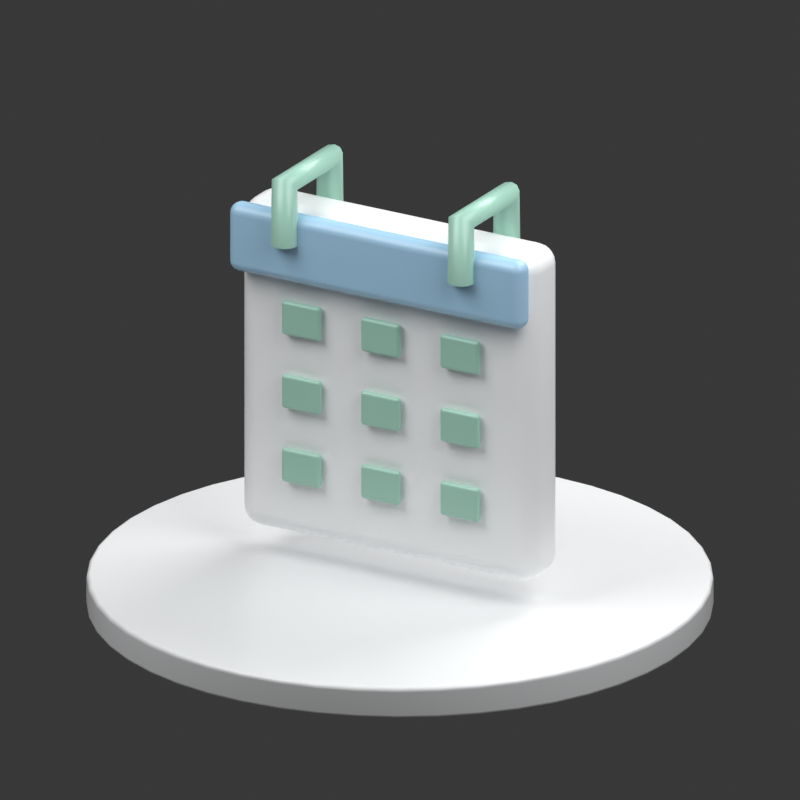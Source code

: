 # Source: calendar.blend  (saved by Blender 5.2.44; exported with 4.5.12 LTS)
import bpy
from mathutils import Matrix  # noqa: F401  (used for matrix-valued properties, if any)

bpy.ops.wm.read_factory_settings(use_empty=True)
scene = bpy.context.scene
scene.name = 'Scene'

# ---- collections
col_collection = bpy.data.collections.new('Collection'); scene.collection.children.link(col_collection)

# ---- materials (node trees are filled in below, after node groups)
mat_near_white_002 = bpy.data.materials.new('near white.002')
mat_approved_sky_blue_002 = bpy.data.materials.new('approved sky blue.002')
mat_restrained_mint_002 = bpy.data.materials.new('restrained mint.002')

# ---- material node trees
mat_near_white_002.use_nodes = True; mat_near_white_002.node_tree.nodes.clear()
_N = mat_near_white_002.node_tree.nodes; _L = mat_near_white_002.node_tree.links
n0 = _N.new('ShaderNodeBsdfPrincipled'); n0.name = 'Principled BSDF'; n0.location = (-200, 100)
n0.inputs[0].default_value = (0.9774, 0.9887, 1.0, 1.0)
n0.inputs[2].default_value = 0.32
n0.inputs[10].default_value = 0.005
n1 = _N.new('ShaderNodeOutputMaterial'); n1.name = 'Material Output'; n1.location = (200, 100)
_L.new(n0.outputs[0], n1.inputs[0])
n1.is_active_output = True
mat_approved_sky_blue_002.use_nodes = True; mat_approved_sky_blue_002.node_tree.nodes.clear()
_N = mat_approved_sky_blue_002.node_tree.nodes; _L = mat_approved_sky_blue_002.node_tree.links
n0 = _N.new('ShaderNodeBsdfPrincipled'); n0.name = 'Principled BSDF'; n0.location = (-200, 100)
n0.inputs[0].default_value = (0.4064, 0.6559, 0.8689, 1.0)
n0.inputs[2].default_value = 0.32
n0.inputs[10].default_value = 0.005
n1 = _N.new('ShaderNodeOutputMaterial'); n1.name = 'Material Output'; n1.location = (200, 100)
_L.new(n0.outputs[0], n1.inputs[0])
n1.is_active_output = True
mat_restrained_mint_002.use_nodes = True; mat_restrained_mint_002.node_tree.nodes.clear()
_N = mat_restrained_mint_002.node_tree.nodes; _L = mat_restrained_mint_002.node_tree.links
n0 = _N.new('ShaderNodeBsdfPrincipled'); n0.name = 'Principled BSDF'; n0.location = (-200, 100)
n0.inputs[0].default_value = (0.3931, 0.6739, 0.5542, 1.0)
n0.inputs[2].default_value = 0.32
n0.inputs[10].default_value = 0.005
n1 = _N.new('ShaderNodeOutputMaterial'); n1.name = 'Material Output'; n1.location = (200, 100)
_L.new(n0.outputs[0], n1.inputs[0])
n1.is_active_output = True

# ---- world
world_world = bpy.data.worlds.new('World'); scene.world = world_world
world_world.use_nodes = True; world_world.node_tree.nodes.clear()
_N = world_world.node_tree.nodes; _L = world_world.node_tree.links
n0 = _N.new('ShaderNodeOutputWorld'); n0.name = 'World Output'; n0.location = (200, 100)
n1 = _N.new('ShaderNodeBackground'); n1.name = 'Background'; n1.location = (-200, 100)
n1.inputs[0].default_value = (0.05088, 0.05088, 0.05088, 1.0)
_L.new(n1.outputs[0], n0.inputs[0])
n0.is_active_output = True
world_world.color = (0.35, 0.35, 0.35)
world_world.sun_shadow_jitter_overblur = 0.0

# ---- cameras
cam_camera_003 = bpy.data.cameras.new('Camera.003')
cam_camera_003.type = 'ORTHO'
cam_camera_003.ortho_scale = 3.75

# ---- lights
light_area_006 = bpy.data.lights.new('Area.006', 'AREA')
light_area_006.energy = 450.0
light_area_006.size = 5.0
light_area_006.size_y = 1.0
light_area_007 = bpy.data.lights.new('Area.007', 'AREA')
light_area_007.energy = 250.0
light_area_007.size = 4.0
light_area_007.size_y = 1.0
light_area_008 = bpy.data.lights.new('Area.008', 'AREA')
light_area_008.energy = 350.0
light_area_008.size = 4.0
light_area_008.size_y = 1.0

# ---- meshes
me_cylinder_002 = bpy.data.meshes.new('Cylinder.002')
me_cylinder_002.from_pydata([(0.0, 1.47, -0.08), (0.0, 1.47, 0.08), (0.1919, 1.457, -0.08), (0.1919, 1.457, 0.08), (0.3805, 1.42, -0.08), (0.3805, 1.42, 0.08), (0.5625, 1.358, -0.08), (0.5625, 1.358, 0.08), (0.735, 1.273, -0.08), (0.735, 1.273, 0.08), (0.8949, 1.166, -0.08), (0.8949, 1.166, 0.08), (1.039, 1.039, -0.08), (1.039, 1.039, 0.08), (1.166, 0.8949, -0.08), (1.166, 0.8949, 0.08), (1.273, 0.735, -0.08), (1.273, 0.735, 0.08), (1.358, 0.5625, -0.08), (1.358, 0.5625, 0.08), (1.42, 0.3805, -0.08), (1.42, 0.3805, 0.08), (1.457, 0.1919, -0.08), (1.457, 0.1919, 0.08), (1.47, 0.0, -0.08), (1.47, 0.0, 0.08), (1.457, -0.1919, -0.08), (1.457, -0.1919, 0.08), (1.42, -0.3805, -0.08), (1.42, -0.3805, 0.08), (1.358, -0.5625, -0.08), (1.358, -0.5625, 0.08), (1.273, -0.735, -0.08), (1.273, -0.735, 0.08), (1.166, -0.8949, -0.08), (1.166, -0.8949, 0.08), (1.039, -1.039, -0.08), (1.039, -1.039, 0.08), (0.8949, -1.166, -0.08), (0.8949, -1.166, 0.08), (0.735, -1.273, -0.08), (0.735, -1.273, 0.08), (0.5625, -1.358, -0.08), (0.5625, -1.358, 0.08), (0.3805, -1.42, -0.08), (0.3805, -1.42, 0.08), (0.1919, -1.457, -0.08), (0.1919, -1.457, 0.08), (0.0, -1.47, -0.08), (0.0, -1.47, 0.08), (-0.1919, -1.457, -0.08), (-0.1919, -1.457, 0.08), (-0.3805, -1.42, -0.08), (-0.3805, -1.42, 0.08), (-0.5625, -1.358, -0.08), (-0.5625, -1.358, 0.08), (-0.735, -1.273, -0.08), (-0.735, -1.273, 0.08), (-0.8949, -1.166, -0.08), (-0.8949, -1.166, 0.08), (-1.039, -1.039, -0.08), (-1.039, -1.039, 0.08), (-1.166, -0.8949, -0.08), (-1.166, -0.8949, 0.08), (-1.273, -0.735, -0.08), (-1.273, -0.735, 0.08), (-1.358, -0.5625, -0.08), (-1.358, -0.5625, 0.08), (-1.42, -0.3805, -0.08), (-1.42, -0.3805, 0.08), (-1.457, -0.1919, -0.08), (-1.457, -0.1919, 0.08), (-1.47, 0.0, -0.08), (-1.47, 0.0, 0.08), (-1.457, 0.1919, -0.08), (-1.457, 0.1919, 0.08), (-1.42, 0.3805, -0.08), (-1.42, 0.3805, 0.08), (-1.358, 0.5625, -0.08), (-1.358, 0.5625, 0.08), (-1.273, 0.735, -0.08), (-1.273, 0.735, 0.08), (-1.166, 0.8949, -0.08), (-1.166, 0.8949, 0.08), (-1.039, 1.039, -0.08), (-1.039, 1.039, 0.08), (-0.8949, 1.166, -0.08), (-0.8949, 1.166, 0.08), (-0.735, 1.273, -0.08), (-0.735, 1.273, 0.08), (-0.5625, 1.358, -0.08), (-0.5625, 1.358, 0.08), (-0.3805, 1.42, -0.08), (-0.3805, 1.42, 0.08), (-0.1919, 1.457, -0.08), (-0.1919, 1.457, 0.08)], [], [(0, 1, 3, 2), (2, 3, 5, 4), (4, 5, 7, 6), (6, 7, 9, 8), (8, 9, 11, 10), (10, 11, 13, 12), (12, 13, 15, 14), (14, 15, 17, 16), (16, 17, 19, 18), (18, 19, 21, 20), (20, 21, 23, 22), (22, 23, 25, 24), (24, 25, 27, 26), (26, 27, 29, 28), (28, 29, 31, 30), (30, 31, 33, 32), (32, 33, 35, 34), (34, 35, 37, 36), (36, 37, 39, 38), (38, 39, 41, 40), (40, 41, 43, 42), (42, 43, 45, 44), (44, 45, 47, 46), (46, 47, 49, 48), (48, 49, 51, 50), (50, 51, 53, 52), (52, 53, 55, 54), (54, 55, 57, 56), (56, 57, 59, 58), (58, 59, 61, 60), (60, 61, 63, 62), (62, 63, 65, 64), (64, 65, 67, 66), (66, 67, 69, 68), (68, 69, 71, 70), (70, 71, 73, 72), (72, 73, 75, 74), (74, 75, 77, 76), (76, 77, 79, 78), (78, 79, 81, 80), (80, 81, 83, 82), (82, 83, 85, 84), (84, 85, 87, 86), (86, 87, 89, 88), (88, 89, 91, 90), (90, 91, 93, 92), (3, 1, 95, 93, 91, 89, 87, 85, 83, 81, 79, 77, 75, 73, 71, 69, 67, 65, 63, 61, 59, 57, 55, 53, 51, 49, 47, 45, 43, 41, 39, 37, 35, 33, 31, 29, 27, 25, 23, 21, 19, 17, 15, 13, 11, 9, 7, 5), (92, 93, 95, 94), (94, 95, 1, 0), (0, 2, 4, 6, 8, 10, 12, 14, 16, 18, 20, 22, 24, 26, 28, 30, 32, 34, 36, 38, 40, 42, 44, 46, 48, 50, 52, 54, 56, 58, 60, 62, 64, 66, 68, 70, 72, 74, 76, 78, 80, 82, 84, 86, 88, 90, 92, 94)])
me_cylinder_002.polygons.foreach_set('use_smooth', [True] * 50)
_uv = me_cylinder_002.uv_layers.new(name='UVMap')
_uv.uv.foreach_set('vector', [1.0, 0.5, 1.0, 1.0, 0.9792, 1.0, 0.9792, 0.5, 0.9792, 0.5, 0.9792, 1.0, 0.9583, 1.0, 0.9583, 0.5, 0.9583, 0.5, 0.9583, 1.0, 0.9375, 1.0, 0.9375, 0.5, 0.9375, 0.5, 0.9375, 1.0, 0.9167, 1.0, 0.9167, 0.5, 0.9167, 0.5, 0.9167, 1.0, 0.8958, 1.0, 0.8958, 0.5, 0.8958, 0.5, 0.8958, 1.0, 0.875, 1.0, 0.875, 0.5, 0.875, 0.5, 0.875, 1.0, 0.8542, 1.0, 0.8542, 0.5, 0.8542, 0.5, 0.8542, 1.0, 0.8333, 1.0, 0.8333, 0.5, 0.8333, 0.5, 0.8333, 1.0, 0.8125, 1.0, 0.8125, 0.5, 0.8125, 0.5, 0.8125, 1.0, 0.7917, 1.0, 0.7917, 0.5, 0.7917, 0.5, 0.7917, 1.0, 0.7708, 1.0, 0.7708, 0.5, 0.7708, 0.5, 0.7708, 1.0, 0.75, 1.0, 0.75, 0.5, 0.75, 0.5, 0.75, 1.0, 0.7292, 1.0, 0.7292, 0.5, 0.7292, 0.5, 0.7292, 1.0, 0.7083, 1.0, 0.7083, 0.5, 0.7083, 0.5, 0.7083, 1.0, 0.6875, 1.0, 0.6875, 0.5, 0.6875, 0.5, 0.6875, 1.0, 0.6667, 1.0, 0.6667, 0.5, 0.6667, 0.5, 0.6667, 1.0, 0.6458, 1.0, 0.6458, 0.5, 0.6458, 0.5, 0.6458, 1.0, 0.625, 1.0, 0.625, 0.5, 0.625, 0.5, 0.625, 1.0, 0.6042, 1.0, 0.6042, 0.5, 0.6042, 0.5, 0.6042, 1.0, 0.5833, 1.0, 0.5833, 0.5, 0.5833, 0.5, 0.5833, 1.0, 0.5625, 1.0, 0.5625, 0.5, 0.5625, 0.5, 0.5625, 1.0, 0.5417, 1.0, 0.5417, 0.5, 0.5417, 0.5, 0.5417, 1.0, 0.5208, 1.0, 0.5208, 0.5, 0.5208, 0.5, 0.5208, 1.0, 0.5, 1.0, 0.5, 0.5, 0.5, 0.5, 0.5, 1.0, 0.4792, 1.0, 0.4792, 0.5, 0.4792, 0.5, 0.4792, 1.0, 0.4583, 1.0, 0.4583, 0.5, 0.4583, 0.5, 0.4583, 1.0, 0.4375, 1.0, 0.4375, 0.5, 0.4375, 0.5, 0.4375, 1.0, 0.4167, 1.0, 0.4167, 0.5, 0.4167, 0.5, 0.4167, 1.0, 0.3958, 1.0, 0.3958, 0.5, 0.3958, 0.5, 0.3958, 1.0, 0.375, 1.0, 0.375, 0.5, 0.375, 0.5, 0.375, 1.0, 0.3542, 1.0, 0.3542, 0.5, 0.3542, 0.5, 0.3542, 1.0, 0.3333, 1.0, 0.3333, 0.5, 0.3333, 0.5, 0.3333, 1.0, 0.3125, 1.0, 0.3125, 0.5, 0.3125, 0.5, 0.3125, 1.0, 0.2917, 1.0, 0.2917, 0.5, 0.2917, 0.5, 0.2917, 1.0, 0.2708, 1.0, 0.2708, 0.5, 0.2708, 0.5, 0.2708, 1.0, 0.25, 1.0, 0.25, 0.5, 0.25, 0.5, 0.25, 1.0, 0.2292, 1.0, 0.2292, 0.5, 0.2292, 0.5, 0.2292, 1.0, 0.2083, 1.0, 0.2083, 0.5, 0.2083, 0.5, 0.2083, 1.0, 0.1875, 1.0, 0.1875, 0.5, 0.1875, 0.5, 0.1875, 1.0, 0.1667, 1.0, 0.1667, 0.5, 0.1667, 0.5, 0.1667, 1.0, 0.1458, 1.0, 0.1458, 0.5, 0.1458, 0.5, 0.1458, 1.0, 0.125, 1.0, 0.125, 0.5, 0.125, 0.5, 0.125, 1.0, 0.1042, 1.0, 0.1042, 0.5, 0.1042, 0.5, 0.1042, 1.0, 0.08333, 1.0, 0.08333, 0.5, 0.08333, 0.5, 0.08333, 1.0, 0.0625, 1.0, 0.0625, 0.5, 0.0625, 0.5, 0.0625, 1.0, 0.04167, 1.0, 0.04167, 0.5, 0.2813, 0.4879, 0.25, 0.49, 0.2187, 0.4879, 0.1879, 0.4818, 0.1582, 0.4717, 0.13, 0.4578, 0.1039, 0.4404, 0.08029, 0.4197, 0.0596, 0.3961, 0.04215, 0.37, 0.02827, 0.3418, 0.01818, 0.3121, 0.01205, 0.2813, 0.01, 0.25, 0.01205, 0.2187, 0.01818, 0.1879, 0.02827, 0.1582, 0.04215, 0.13, 0.0596, 0.1039, 0.08029, 0.08029, 0.1039, 0.0596, 0.13, 0.04215, 0.1582, 0.02827, 0.1879, 0.01818, 0.2187, 0.01205, 0.25, 0.01, 0.2813, 0.01205, 0.3121, 0.01818, 0.3418, 0.02827, 0.37, 0.04215, 0.3961, 0.0596, 0.4197, 0.08029, 0.4404, 0.1039, 0.4578, 0.13, 0.4717, 0.1582, 0.4818, 0.1879, 0.4879, 0.2187, 0.49, 0.25, 0.4879, 0.2813, 0.4818, 0.3121, 0.4717, 0.3418, 0.4578, 0.37, 0.4404, 0.3961, 0.4197, 0.4197, 0.3961, 0.4404, 0.37, 0.4578, 0.3418, 0.4717, 0.3121, 0.4818, 0.04167, 0.5, 0.04167, 1.0, 0.02083, 1.0, 0.02083, 0.5, 0.02083, 0.5, 0.02083, 1.0, 3.763e-07, 1.0, 3.763e-07, 0.5, 0.75, 0.49, 0.7813, 0.4879, 0.8121, 0.4818, 0.8418, 0.4717, 0.87, 0.4578, 0.8961, 0.4404, 0.9197, 0.4197, 0.9404, 0.3961, 0.9578, 0.37, 0.9717, 0.3418, 0.9818, 0.3121, 0.9879, 0.2813, 0.99, 0.25, 0.9879, 0.2187, 0.9818, 0.1879, 0.9717, 0.1582, 0.9578, 0.13, 0.9404, 0.1039, 0.9197, 0.08029, 0.8961, 0.0596, 0.87, 0.04215, 0.8418, 0.02827, 0.8121, 0.01818, 0.7813, 0.01205, 0.75, 0.01, 0.7187, 0.01205, 0.6879, 0.01818, 0.6582, 0.02827, 0.63, 0.04215, 0.6039, 0.0596, 0.5803, 0.08029, 0.5596, 0.1039, 0.5422, 0.13, 0.5283, 0.1582, 0.5182, 0.1879, 0.5121, 0.2187, 0.51, 0.25, 0.5121, 0.2813, 0.5182, 0.3121, 0.5283, 0.3418, 0.5422, 0.37, 0.5596, 0.3961, 0.5803, 0.4197, 0.6039, 0.4404, 0.63, 0.4578, 0.6582, 0.4717, 0.6879, 0.4818, 0.7187, 0.4879])
me_cylinder_002.materials.append(mat_near_white_002)
me_cylinder_002.update()
me_cube_011 = bpy.data.meshes.new('Cube.011')
me_cube_011.from_pydata([(-0.8, -0.15, -0.825), (-0.8, -0.15, 0.825), (-0.8, 0.15, -0.825), (-0.8, 0.15, 0.825), (0.8, -0.15, -0.825), (0.8, -0.15, 0.825), (0.8, 0.15, -0.825), (0.8, 0.15, 0.825)], [], [(0, 1, 3, 2), (2, 3, 7, 6), (6, 7, 5, 4), (4, 5, 1, 0), (2, 6, 4, 0), (7, 3, 1, 5)])
_uv = me_cube_011.uv_layers.new(name='UVMap')
_uv.uv.foreach_set('vector', [0.375, 0.0, 0.625, 0.0, 0.625, 0.25, 0.375, 0.25, 0.375, 0.25, 0.625, 0.25, 0.625, 0.5, 0.375, 0.5, 0.375, 0.5, 0.625, 0.5, 0.625, 0.75, 0.375, 0.75, 0.375, 0.75, 0.625, 0.75, 0.625, 1.0, 0.375, 1.0, 0.125, 0.5, 0.375, 0.5, 0.375, 0.75, 0.125, 0.75, 0.625, 0.5, 0.875, 0.5, 0.875, 0.75, 0.625, 0.75])
me_cube_011.materials.append(mat_near_white_002)
me_cube_011.update()
me_cube_012 = bpy.data.meshes.new('Cube.012')
me_cube_012.from_pydata([(-0.8, -0.055, -0.17), (-0.8, -0.055, 0.17), (-0.8, 0.055, -0.17), (-0.8, 0.055, 0.17), (0.8, -0.055, -0.17), (0.8, -0.055, 0.17), (0.8, 0.055, -0.17), (0.8, 0.055, 0.17)], [], [(0, 1, 3, 2), (2, 3, 7, 6), (6, 7, 5, 4), (4, 5, 1, 0), (2, 6, 4, 0), (7, 3, 1, 5)])
_uv = me_cube_012.uv_layers.new(name='UVMap')
_uv.uv.foreach_set('vector', [0.375, 0.0, 0.625, 0.0, 0.625, 0.25, 0.375, 0.25, 0.375, 0.25, 0.625, 0.25, 0.625, 0.5, 0.375, 0.5, 0.375, 0.5, 0.625, 0.5, 0.625, 0.75, 0.375, 0.75, 0.375, 0.75, 0.625, 0.75, 0.625, 1.0, 0.375, 1.0, 0.125, 0.5, 0.375, 0.5, 0.375, 0.75, 0.125, 0.75, 0.625, 0.5, 0.875, 0.5, 0.875, 0.75, 0.625, 0.75])
me_cube_012.materials.append(mat_approved_sky_blue_002)
me_cube_012.update()
me_cube_013 = bpy.data.meshes.new('Cube.013')
me_cube_013.from_pydata([(-0.105, -0.0175, -0.085), (-0.105, -0.0175, 0.085), (-0.105, 0.0175, -0.085), (-0.105, 0.0175, 0.085), (0.105, -0.0175, -0.085), (0.105, -0.0175, 0.085), (0.105, 0.0175, -0.085), (0.105, 0.0175, 0.085)], [], [(0, 1, 3, 2), (2, 3, 7, 6), (6, 7, 5, 4), (4, 5, 1, 0), (2, 6, 4, 0), (7, 3, 1, 5)])
_uv = me_cube_013.uv_layers.new(name='UVMap')
_uv.uv.foreach_set('vector', [0.375, 0.0, 0.625, 0.0, 0.625, 0.25, 0.375, 0.25, 0.375, 0.25, 0.625, 0.25, 0.625, 0.5, 0.375, 0.5, 0.375, 0.5, 0.625, 0.5, 0.625, 0.75, 0.375, 0.75, 0.375, 0.75, 0.625, 0.75, 0.625, 1.0, 0.375, 1.0, 0.125, 0.5, 0.375, 0.5, 0.375, 0.75, 0.125, 0.75, 0.625, 0.5, 0.875, 0.5, 0.875, 0.75, 0.625, 0.75])
me_cube_013.materials.append(mat_restrained_mint_002)
me_cube_013.update()
me_cube_014 = bpy.data.meshes.new('Cube.014')
me_cube_014.from_pydata([(-0.105, -0.0175, -0.085), (-0.105, -0.0175, 0.085), (-0.105, 0.0175, -0.085), (-0.105, 0.0175, 0.085), (0.105, -0.0175, -0.085), (0.105, -0.0175, 0.085), (0.105, 0.0175, -0.085), (0.105, 0.0175, 0.085)], [], [(0, 1, 3, 2), (2, 3, 7, 6), (6, 7, 5, 4), (4, 5, 1, 0), (2, 6, 4, 0), (7, 3, 1, 5)])
_uv = me_cube_014.uv_layers.new(name='UVMap')
_uv.uv.foreach_set('vector', [0.375, 0.0, 0.625, 0.0, 0.625, 0.25, 0.375, 0.25, 0.375, 0.25, 0.625, 0.25, 0.625, 0.5, 0.375, 0.5, 0.375, 0.5, 0.625, 0.5, 0.625, 0.75, 0.375, 0.75, 0.375, 0.75, 0.625, 0.75, 0.625, 1.0, 0.375, 1.0, 0.125, 0.5, 0.375, 0.5, 0.375, 0.75, 0.125, 0.75, 0.625, 0.5, 0.875, 0.5, 0.875, 0.75, 0.625, 0.75])
me_cube_014.materials.append(mat_restrained_mint_002)
me_cube_014.update()
me_cube_015 = bpy.data.meshes.new('Cube.015')
me_cube_015.from_pydata([(-0.105, -0.0175, -0.085), (-0.105, -0.0175, 0.085), (-0.105, 0.0175, -0.085), (-0.105, 0.0175, 0.085), (0.105, -0.0175, -0.085), (0.105, -0.0175, 0.085), (0.105, 0.0175, -0.085), (0.105, 0.0175, 0.085)], [], [(0, 1, 3, 2), (2, 3, 7, 6), (6, 7, 5, 4), (4, 5, 1, 0), (2, 6, 4, 0), (7, 3, 1, 5)])
_uv = me_cube_015.uv_layers.new(name='UVMap')
_uv.uv.foreach_set('vector', [0.375, 0.0, 0.625, 0.0, 0.625, 0.25, 0.375, 0.25, 0.375, 0.25, 0.625, 0.25, 0.625, 0.5, 0.375, 0.5, 0.375, 0.5, 0.625, 0.5, 0.625, 0.75, 0.375, 0.75, 0.375, 0.75, 0.625, 0.75, 0.625, 1.0, 0.375, 1.0, 0.125, 0.5, 0.375, 0.5, 0.375, 0.75, 0.125, 0.75, 0.625, 0.5, 0.875, 0.5, 0.875, 0.75, 0.625, 0.75])
me_cube_015.materials.append(mat_restrained_mint_002)
me_cube_015.update()
me_cube_016 = bpy.data.meshes.new('Cube.016')
me_cube_016.from_pydata([(-0.105, -0.0175, -0.085), (-0.105, -0.0175, 0.085), (-0.105, 0.0175, -0.085), (-0.105, 0.0175, 0.085), (0.105, -0.0175, -0.085), (0.105, -0.0175, 0.085), (0.105, 0.0175, -0.085), (0.105, 0.0175, 0.085)], [], [(0, 1, 3, 2), (2, 3, 7, 6), (6, 7, 5, 4), (4, 5, 1, 0), (2, 6, 4, 0), (7, 3, 1, 5)])
_uv = me_cube_016.uv_layers.new(name='UVMap')
_uv.uv.foreach_set('vector', [0.375, 0.0, 0.625, 0.0, 0.625, 0.25, 0.375, 0.25, 0.375, 0.25, 0.625, 0.25, 0.625, 0.5, 0.375, 0.5, 0.375, 0.5, 0.625, 0.5, 0.625, 0.75, 0.375, 0.75, 0.375, 0.75, 0.625, 0.75, 0.625, 1.0, 0.375, 1.0, 0.125, 0.5, 0.375, 0.5, 0.375, 0.75, 0.125, 0.75, 0.625, 0.5, 0.875, 0.5, 0.875, 0.75, 0.625, 0.75])
me_cube_016.materials.append(mat_restrained_mint_002)
me_cube_016.update()
me_cube_017 = bpy.data.meshes.new('Cube.017')
me_cube_017.from_pydata([(-0.105, -0.0175, -0.085), (-0.105, -0.0175, 0.085), (-0.105, 0.0175, -0.085), (-0.105, 0.0175, 0.085), (0.105, -0.0175, -0.085), (0.105, -0.0175, 0.085), (0.105, 0.0175, -0.085), (0.105, 0.0175, 0.085)], [], [(0, 1, 3, 2), (2, 3, 7, 6), (6, 7, 5, 4), (4, 5, 1, 0), (2, 6, 4, 0), (7, 3, 1, 5)])
_uv = me_cube_017.uv_layers.new(name='UVMap')
_uv.uv.foreach_set('vector', [0.375, 0.0, 0.625, 0.0, 0.625, 0.25, 0.375, 0.25, 0.375, 0.25, 0.625, 0.25, 0.625, 0.5, 0.375, 0.5, 0.375, 0.5, 0.625, 0.5, 0.625, 0.75, 0.375, 0.75, 0.375, 0.75, 0.625, 0.75, 0.625, 1.0, 0.375, 1.0, 0.125, 0.5, 0.375, 0.5, 0.375, 0.75, 0.125, 0.75, 0.625, 0.5, 0.875, 0.5, 0.875, 0.75, 0.625, 0.75])
me_cube_017.materials.append(mat_restrained_mint_002)
me_cube_017.update()
me_cube_018 = bpy.data.meshes.new('Cube.018')
me_cube_018.from_pydata([(-0.105, -0.0175, -0.085), (-0.105, -0.0175, 0.085), (-0.105, 0.0175, -0.085), (-0.105, 0.0175, 0.085), (0.105, -0.0175, -0.085), (0.105, -0.0175, 0.085), (0.105, 0.0175, -0.085), (0.105, 0.0175, 0.085)], [], [(0, 1, 3, 2), (2, 3, 7, 6), (6, 7, 5, 4), (4, 5, 1, 0), (2, 6, 4, 0), (7, 3, 1, 5)])
_uv = me_cube_018.uv_layers.new(name='UVMap')
_uv.uv.foreach_set('vector', [0.375, 0.0, 0.625, 0.0, 0.625, 0.25, 0.375, 0.25, 0.375, 0.25, 0.625, 0.25, 0.625, 0.5, 0.375, 0.5, 0.375, 0.5, 0.625, 0.5, 0.625, 0.75, 0.375, 0.75, 0.375, 0.75, 0.625, 0.75, 0.625, 1.0, 0.375, 1.0, 0.125, 0.5, 0.375, 0.5, 0.375, 0.75, 0.125, 0.75, 0.625, 0.5, 0.875, 0.5, 0.875, 0.75, 0.625, 0.75])
me_cube_018.materials.append(mat_restrained_mint_002)
me_cube_018.update()
me_cube_019 = bpy.data.meshes.new('Cube.019')
me_cube_019.from_pydata([(-0.105, -0.0175, -0.085), (-0.105, -0.0175, 0.085), (-0.105, 0.0175, -0.085), (-0.105, 0.0175, 0.085), (0.105, -0.0175, -0.085), (0.105, -0.0175, 0.085), (0.105, 0.0175, -0.085), (0.105, 0.0175, 0.085)], [], [(0, 1, 3, 2), (2, 3, 7, 6), (6, 7, 5, 4), (4, 5, 1, 0), (2, 6, 4, 0), (7, 3, 1, 5)])
_uv = me_cube_019.uv_layers.new(name='UVMap')
_uv.uv.foreach_set('vector', [0.375, 0.0, 0.625, 0.0, 0.625, 0.25, 0.375, 0.25, 0.375, 0.25, 0.625, 0.25, 0.625, 0.5, 0.375, 0.5, 0.375, 0.5, 0.625, 0.5, 0.625, 0.75, 0.375, 0.75, 0.375, 0.75, 0.625, 0.75, 0.625, 1.0, 0.375, 1.0, 0.125, 0.5, 0.375, 0.5, 0.375, 0.75, 0.125, 0.75, 0.625, 0.5, 0.875, 0.5, 0.875, 0.75, 0.625, 0.75])
me_cube_019.materials.append(mat_restrained_mint_002)
me_cube_019.update()
me_cube_020 = bpy.data.meshes.new('Cube.020')
me_cube_020.from_pydata([(-0.105, -0.0175, -0.085), (-0.105, -0.0175, 0.085), (-0.105, 0.0175, -0.085), (-0.105, 0.0175, 0.085), (0.105, -0.0175, -0.085), (0.105, -0.0175, 0.085), (0.105, 0.0175, -0.085), (0.105, 0.0175, 0.085)], [], [(0, 1, 3, 2), (2, 3, 7, 6), (6, 7, 5, 4), (4, 5, 1, 0), (2, 6, 4, 0), (7, 3, 1, 5)])
_uv = me_cube_020.uv_layers.new(name='UVMap')
_uv.uv.foreach_set('vector', [0.375, 0.0, 0.625, 0.0, 0.625, 0.25, 0.375, 0.25, 0.375, 0.25, 0.625, 0.25, 0.625, 0.5, 0.375, 0.5, 0.375, 0.5, 0.625, 0.5, 0.625, 0.75, 0.375, 0.75, 0.375, 0.75, 0.625, 0.75, 0.625, 1.0, 0.375, 1.0, 0.125, 0.5, 0.375, 0.5, 0.375, 0.75, 0.125, 0.75, 0.625, 0.5, 0.875, 0.5, 0.875, 0.75, 0.625, 0.75])
me_cube_020.materials.append(mat_restrained_mint_002)
me_cube_020.update()
me_cube_021 = bpy.data.meshes.new('Cube.021')
me_cube_021.from_pydata([(-0.105, -0.0175, -0.085), (-0.105, -0.0175, 0.085), (-0.105, 0.0175, -0.085), (-0.105, 0.0175, 0.085), (0.105, -0.0175, -0.085), (0.105, -0.0175, 0.085), (0.105, 0.0175, -0.085), (0.105, 0.0175, 0.085)], [], [(0, 1, 3, 2), (2, 3, 7, 6), (6, 7, 5, 4), (4, 5, 1, 0), (2, 6, 4, 0), (7, 3, 1, 5)])
_uv = me_cube_021.uv_layers.new(name='UVMap')
_uv.uv.foreach_set('vector', [0.375, 0.0, 0.625, 0.0, 0.625, 0.25, 0.375, 0.25, 0.375, 0.25, 0.625, 0.25, 0.625, 0.5, 0.375, 0.5, 0.375, 0.5, 0.625, 0.5, 0.625, 0.75, 0.375, 0.75, 0.375, 0.75, 0.625, 0.75, 0.625, 1.0, 0.375, 1.0, 0.125, 0.5, 0.375, 0.5, 0.375, 0.75, 0.125, 0.75, 0.625, 0.5, 0.875, 0.5, 0.875, 0.75, 0.625, 0.75])
me_cube_021.materials.append(mat_restrained_mint_002)
me_cube_021.update()

# ---- curves / text
cu_calendar_ring = bpy.data.curves.new('Calendar ring', 'CURVE')
cu_calendar_ring.dimensions = '3D'
_sp = cu_calendar_ring.splines.new('POLY'); _sp.points.add(3)
_sp.points.foreach_set('co', [-0.48, -0.25, 1.81, 1.0, -0.48, -0.25, 2.11, 1.0, -0.48, 0.17, 2.11, 1.0, -0.48, 0.17, 1.81, 1.0])
cu_calendar_ring.materials.append(mat_restrained_mint_002)
cu_calendar_ring.bevel_depth = 0.065
cu_calendar_ring.fill_mode = 'FULL'
cu_calendar_ring_001 = bpy.data.curves.new('Calendar ring.001', 'CURVE')
cu_calendar_ring_001.dimensions = '3D'
_sp = cu_calendar_ring_001.splines.new('POLY'); _sp.points.add(3)
_sp.points.foreach_set('co', [0.48, -0.25, 1.81, 1.0, 0.48, -0.25, 2.11, 1.0, 0.48, 0.17, 2.11, 1.0, 0.48, 0.17, 1.81, 1.0])
cu_calendar_ring_001.materials.append(mat_restrained_mint_002)
cu_calendar_ring_001.bevel_depth = 0.065
cu_calendar_ring_001.fill_mode = 'FULL'

# ---- objects
ob_small_porcelain_presentation_base = bpy.data.objects.new('Small porcelain presentation base', me_cylinder_002)
ob_broad_warm_key = bpy.data.objects.new('Broad warm key', light_area_006)
ob_soft_fill = bpy.data.objects.new('Soft fill', light_area_007)
ob_porcelain_rim = bpy.data.objects.new('Porcelain rim', light_area_008)
ob_camera = bpy.data.objects.new('Camera', cam_camera_003)
ob_calendar_body = bpy.data.objects.new('Calendar body', me_cube_011)
ob_calendar_header = bpy.data.objects.new('Calendar header', me_cube_012)
ob_calendar_ring = bpy.data.objects.new('Calendar ring', cu_calendar_ring)
ob_calendar_ring_001 = bpy.data.objects.new('Calendar ring.001', cu_calendar_ring_001)
ob_blank_date_cell = bpy.data.objects.new('Blank date cell', me_cube_013)
ob_blank_date_cell_001 = bpy.data.objects.new('Blank date cell.001', me_cube_014)
ob_blank_date_cell_002 = bpy.data.objects.new('Blank date cell.002', me_cube_015)
ob_blank_date_cell_003 = bpy.data.objects.new('Blank date cell.003', me_cube_016)
ob_blank_date_cell_004 = bpy.data.objects.new('Blank date cell.004', me_cube_017)
ob_blank_date_cell_005 = bpy.data.objects.new('Blank date cell.005', me_cube_018)
ob_blank_date_cell_006 = bpy.data.objects.new('Blank date cell.006', me_cube_019)
ob_blank_date_cell_007 = bpy.data.objects.new('Blank date cell.007', me_cube_020)
ob_blank_date_cell_008 = bpy.data.objects.new('Blank date cell.008', me_cube_021)

# ---- transforms, parenting, visibility, modifiers, constraints
ob_small_porcelain_presentation_base.location = (0.0, 0.0, 0.08)
_m = ob_small_porcelain_presentation_base.modifiers.new('Rounded rim', 'BEVEL')
_m.width = 0.022
_m.width_pct = 0.022
_m.segments = 4
_m = ob_small_porcelain_presentation_base.modifiers.new('Weighted normals', 'WEIGHTED_NORMAL')
ob_broad_warm_key.location = (-3.0, -4.0, 7.0)
ob_broad_warm_key.rotation_euler = (0.6947, -4.874e-08, -0.6435)
ob_soft_fill.location = (4.0, -1.0, 5.0)
ob_soft_fill.rotation_euler = (0.8006, -3.528e-08, 1.326)
ob_porcelain_rim.location = (1.0, 4.0, 6.0)
ob_porcelain_rim.rotation_euler = (0.6896, -5.112e-08, 2.897)
ob_camera.location = (4.1, -7.0, 4.2)
ob_camera.rotation_euler = (1.199, -8.109e-08, 0.5298)
ob_calendar_body.location = (0.0, 0.0, 1.12)
_m = ob_calendar_body.modifiers.new('Soft sculpted edge', 'BEVEL')
_m.segments = 5
_m = ob_calendar_body.modifiers.new('Weighted normals', 'WEIGHTED_NORMAL')
ob_calendar_header.location = (0.0, -0.19, 1.78)
_m = ob_calendar_header.modifiers.new('Soft sculpted edge', 'BEVEL')
_m.width = 0.05
_m.width_pct = 0.05
_m.segments = 5
_m = ob_calendar_header.modifiers.new('Weighted normals', 'WEIGHTED_NORMAL')
ob_calendar_ring.location = (0.0, 0.0, 0.0)
ob_calendar_ring_001.location = (0.0, 0.0, 0.0)
ob_blank_date_cell.location = (-0.43, -0.175, 0.67)
_m = ob_blank_date_cell.modifiers.new('Soft sculpted edge', 'BEVEL')
_m.width = 0.04
_m.width_pct = 0.04
_m.segments = 5
_m = ob_blank_date_cell.modifiers.new('Weighted normals', 'WEIGHTED_NORMAL')
ob_blank_date_cell_001.location = (-0.43, -0.175, 1.04)
_m = ob_blank_date_cell_001.modifiers.new('Soft sculpted edge', 'BEVEL')
_m.width = 0.04
_m.width_pct = 0.04
_m.segments = 5
_m = ob_blank_date_cell_001.modifiers.new('Weighted normals', 'WEIGHTED_NORMAL')
ob_blank_date_cell_002.location = (-0.43, -0.175, 1.41)
_m = ob_blank_date_cell_002.modifiers.new('Soft sculpted edge', 'BEVEL')
_m.width = 0.04
_m.width_pct = 0.04
_m.segments = 5
_m = ob_blank_date_cell_002.modifiers.new('Weighted normals', 'WEIGHTED_NORMAL')
ob_blank_date_cell_003.location = (0.0, -0.175, 0.67)
_m = ob_blank_date_cell_003.modifiers.new('Soft sculpted edge', 'BEVEL')
_m.width = 0.04
_m.width_pct = 0.04
_m.segments = 5
_m = ob_blank_date_cell_003.modifiers.new('Weighted normals', 'WEIGHTED_NORMAL')
ob_blank_date_cell_004.location = (0.0, -0.175, 1.04)
_m = ob_blank_date_cell_004.modifiers.new('Soft sculpted edge', 'BEVEL')
_m.width = 0.04
_m.width_pct = 0.04
_m.segments = 5
_m = ob_blank_date_cell_004.modifiers.new('Weighted normals', 'WEIGHTED_NORMAL')
ob_blank_date_cell_005.location = (0.0, -0.175, 1.41)
_m = ob_blank_date_cell_005.modifiers.new('Soft sculpted edge', 'BEVEL')
_m.width = 0.04
_m.width_pct = 0.04
_m.segments = 5
_m = ob_blank_date_cell_005.modifiers.new('Weighted normals', 'WEIGHTED_NORMAL')
ob_blank_date_cell_006.location = (0.43, -0.175, 0.67)
_m = ob_blank_date_cell_006.modifiers.new('Soft sculpted edge', 'BEVEL')
_m.width = 0.04
_m.width_pct = 0.04
_m.segments = 5
_m = ob_blank_date_cell_006.modifiers.new('Weighted normals', 'WEIGHTED_NORMAL')
ob_blank_date_cell_007.location = (0.43, -0.175, 1.04)
_m = ob_blank_date_cell_007.modifiers.new('Soft sculpted edge', 'BEVEL')
_m.width = 0.04
_m.width_pct = 0.04
_m.segments = 5
_m = ob_blank_date_cell_007.modifiers.new('Weighted normals', 'WEIGHTED_NORMAL')
ob_blank_date_cell_008.location = (0.43, -0.175, 1.41)
_m = ob_blank_date_cell_008.modifiers.new('Soft sculpted edge', 'BEVEL')
_m.width = 0.04
_m.width_pct = 0.04
_m.segments = 5
_m = ob_blank_date_cell_008.modifiers.new('Weighted normals', 'WEIGHTED_NORMAL')

# ---- collection membership
col_collection.objects.link(ob_small_porcelain_presentation_base)
col_collection.objects.link(ob_broad_warm_key)
col_collection.objects.link(ob_soft_fill)
col_collection.objects.link(ob_porcelain_rim)
col_collection.objects.link(ob_camera)
col_collection.objects.link(ob_calendar_body)
col_collection.objects.link(ob_calendar_header)
col_collection.objects.link(ob_calendar_ring)
col_collection.objects.link(ob_calendar_ring_001)
col_collection.objects.link(ob_blank_date_cell)
col_collection.objects.link(ob_blank_date_cell_001)
col_collection.objects.link(ob_blank_date_cell_002)
col_collection.objects.link(ob_blank_date_cell_003)
col_collection.objects.link(ob_blank_date_cell_004)
col_collection.objects.link(ob_blank_date_cell_005)
col_collection.objects.link(ob_blank_date_cell_006)
col_collection.objects.link(ob_blank_date_cell_007)
col_collection.objects.link(ob_blank_date_cell_008)

# ---- scene / render settings (as saved in the file)
scene.camera = ob_camera
scene.frame_start = 1; scene.frame_end = 250; scene.frame_set(1)
scene.render.engine = 'CYCLES'
scene.render.image_settings.file_format = 'WEBP'
scene.render.image_settings.quality = 88
scene.render.resolution_x = 256
scene.render.resolution_y = 256
scene.render.film_transparent = True
scene.render.bake_bias = 0.0
scene.render.bake_samples = 0
scene.render.compositor_device = 'GPU'
scene.cycles.samples = 24
scene.eevee.use_volume_custom_range = False
scene.eevee.fast_gi_thickness_near = 0.1
scene.eevee.fast_gi_thickness_far = 0.0
scene.eevee.ray_tracing_options.screen_trace_thickness = 0.1
scene.view_settings.view_transform = 'Standard'
scene.view_settings.exposure = -0.35
bpy.context.view_layer.update()
